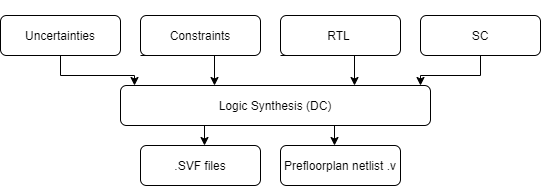

The diagram above was exported from draw.io. Its source (the exported page's mxGraphModel, read from the mxfile embedded in the PNG):
<mxGraphModel dx="868" dy="450" grid="1" gridSize="10" guides="1" tooltips="1" connect="1" arrows="1" fold="1" page="1" pageScale="1" pageWidth="827" pageHeight="1169" math="0" shadow="0">
  <root>
    <mxCell id="WIyWlLk6GJQsqaUBKTNV-0" />
    <mxCell id="WIyWlLk6GJQsqaUBKTNV-1" parent="WIyWlLk6GJQsqaUBKTNV-0" />
    <mxCell id="WIyWlLk6GJQsqaUBKTNV-3" value="Constraints" style="rounded=1;whiteSpace=wrap;html=1;fontSize=12;glass=0;strokeWidth=1;shadow=0;" parent="WIyWlLk6GJQsqaUBKTNV-1" vertex="1">
      <mxGeometry x="180" y="140" width="120" height="40" as="geometry" />
    </mxCell>
    <mxCell id="WIyWlLk6GJQsqaUBKTNV-7" value="Logic Synthesis (DC)&lt;br/&gt;" style="rounded=1;whiteSpace=wrap;html=1;fontSize=12;glass=0;strokeWidth=1;shadow=0;" parent="WIyWlLk6GJQsqaUBKTNV-1" vertex="1">
      <mxGeometry x="160" y="210" width="310" height="40" as="geometry" />
    </mxCell>
    <mxCell id="WIyWlLk6GJQsqaUBKTNV-11" value="RTL&amp;nbsp;" style="rounded=1;whiteSpace=wrap;html=1;fontSize=12;glass=0;strokeWidth=1;shadow=0;" parent="WIyWlLk6GJQsqaUBKTNV-1" vertex="1">
      <mxGeometry x="320" y="140" width="120" height="40" as="geometry" />
    </mxCell>
    <mxCell id="OCoemqH9q--8_KDgD1ce-7" style="edgeStyle=orthogonalEdgeStyle;rounded=0;orthogonalLoop=1;jettySize=auto;html=1;exitX=0.5;exitY=1;exitDx=0;exitDy=0;fillColor=#00CCCC;" edge="1" parent="WIyWlLk6GJQsqaUBKTNV-1" source="WIyWlLk6GJQsqaUBKTNV-12">
      <mxGeometry relative="1" as="geometry">
        <mxPoint x="174" y="210" as="targetPoint" />
      </mxGeometry>
    </mxCell>
    <mxCell id="WIyWlLk6GJQsqaUBKTNV-12" value="&#10;&#10;Uncertainties&#10;&#10;" style="rounded=1;whiteSpace=wrap;html=1;fontSize=12;glass=0;strokeWidth=1;shadow=0;" parent="WIyWlLk6GJQsqaUBKTNV-1" vertex="1">
      <mxGeometry x="40" y="140" width="120" height="40" as="geometry" />
    </mxCell>
    <mxCell id="OCoemqH9q--8_KDgD1ce-1" value=".SVF&amp;nbsp;files" style="rounded=1;whiteSpace=wrap;html=1;fontSize=12;glass=0;strokeWidth=1;shadow=0;" vertex="1" parent="WIyWlLk6GJQsqaUBKTNV-1">
      <mxGeometry x="180" y="270" width="120" height="40" as="geometry" />
    </mxCell>
    <mxCell id="OCoemqH9q--8_KDgD1ce-2" value="Prefloorplan netlist .v" style="rounded=1;whiteSpace=wrap;html=1;fontSize=12;glass=0;strokeWidth=1;shadow=0;" vertex="1" parent="WIyWlLk6GJQsqaUBKTNV-1">
      <mxGeometry x="320" y="270" width="120" height="40" as="geometry" />
    </mxCell>
    <mxCell id="OCoemqH9q--8_KDgD1ce-3" value="SC" style="rounded=1;whiteSpace=wrap;html=1;fontSize=12;glass=0;strokeWidth=1;shadow=0;" vertex="1" parent="WIyWlLk6GJQsqaUBKTNV-1">
      <mxGeometry x="460" y="140" width="120" height="40" as="geometry" />
    </mxCell>
    <mxCell id="OCoemqH9q--8_KDgD1ce-14" style="edgeStyle=orthogonalEdgeStyle;rounded=0;orthogonalLoop=1;jettySize=auto;html=1;exitX=0.5;exitY=1;exitDx=0;exitDy=0;fillColor=#00CCCC;" edge="1" parent="WIyWlLk6GJQsqaUBKTNV-1">
      <mxGeometry relative="1" as="geometry">
        <mxPoint x="180" y="180" as="sourcePoint" />
        <mxPoint x="254" y="210" as="targetPoint" />
      </mxGeometry>
    </mxCell>
    <mxCell id="OCoemqH9q--8_KDgD1ce-15" style="edgeStyle=orthogonalEdgeStyle;rounded=0;orthogonalLoop=1;jettySize=auto;html=1;exitX=0.5;exitY=1;exitDx=0;exitDy=0;fillColor=#00CCCC;" edge="1" parent="WIyWlLk6GJQsqaUBKTNV-1">
      <mxGeometry relative="1" as="geometry">
        <mxPoint x="320" y="180" as="sourcePoint" />
        <mxPoint x="394" y="210" as="targetPoint" />
      </mxGeometry>
    </mxCell>
    <mxCell id="OCoemqH9q--8_KDgD1ce-16" style="edgeStyle=orthogonalEdgeStyle;rounded=0;orthogonalLoop=1;jettySize=auto;html=1;exitX=0.5;exitY=1;exitDx=0;exitDy=0;fillColor=#00CCCC;" edge="1" parent="WIyWlLk6GJQsqaUBKTNV-1">
      <mxGeometry relative="1" as="geometry">
        <mxPoint x="170" y="250" as="sourcePoint" />
        <mxPoint x="244" y="270" as="targetPoint" />
        <Array as="points">
          <mxPoint x="244" y="250" />
        </Array>
      </mxGeometry>
    </mxCell>
    <mxCell id="OCoemqH9q--8_KDgD1ce-17" style="edgeStyle=orthogonalEdgeStyle;rounded=0;orthogonalLoop=1;jettySize=auto;html=1;exitX=0.5;exitY=1;exitDx=0;exitDy=0;fillColor=#00CCCC;" edge="1" parent="WIyWlLk6GJQsqaUBKTNV-1">
      <mxGeometry relative="1" as="geometry">
        <mxPoint x="300" y="250" as="sourcePoint" />
        <mxPoint x="374" y="270" as="targetPoint" />
      </mxGeometry>
    </mxCell>
    <mxCell id="OCoemqH9q--8_KDgD1ce-19" style="edgeStyle=orthogonalEdgeStyle;rounded=0;orthogonalLoop=1;jettySize=auto;html=1;fillColor=#00CCCC;exitX=0.5;exitY=1;exitDx=0;exitDy=0;" edge="1" parent="WIyWlLk6GJQsqaUBKTNV-1" source="OCoemqH9q--8_KDgD1ce-3">
      <mxGeometry relative="1" as="geometry">
        <mxPoint x="548" y="220" as="sourcePoint" />
        <mxPoint x="460" y="210" as="targetPoint" />
        <Array as="points">
          <mxPoint x="520" y="200" />
          <mxPoint x="460" y="200" />
        </Array>
      </mxGeometry>
    </mxCell>
  </root>
</mxGraphModel>